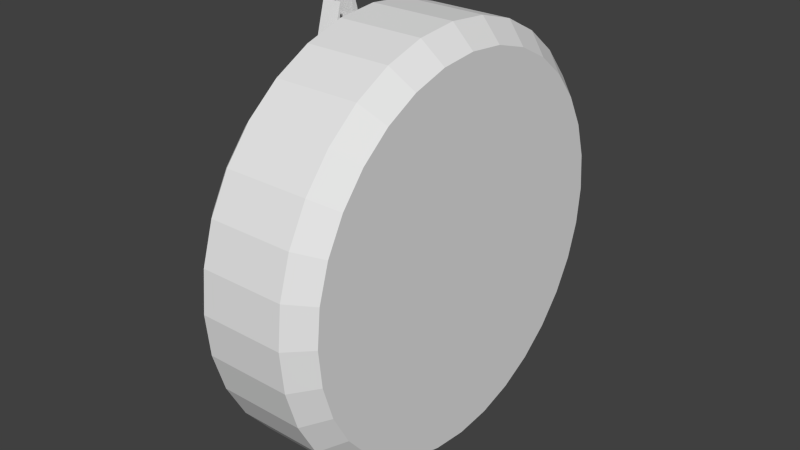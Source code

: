 # Source: pow_badge_flame.blend  (saved by Blender 2.73.0; exported with 4.5.12 LTS)
import bpy
from mathutils import Matrix  # noqa: F401  (used for matrix-valued properties, if any)

bpy.ops.wm.read_factory_settings(use_empty=True)
scene = bpy.context.scene
scene.name = 'Scene'

# ---- collections
col_collection_1 = bpy.data.collections.new('Collection 1'); scene.collection.children.link(col_collection_1)

# ---- world
world_world = bpy.data.worlds.new('World'); scene.world = world_world
world_world.color = (0.05088, 0.05088, 0.05088)
world_world.use_sun_shadow = False
world_world.sun_shadow_jitter_overblur = 0.0
world_world.cycles.sampling_method = 'MANUAL'
world_world.cycles.sample_map_resolution = 256

# ---- meshes
me_cylinder = bpy.data.meshes.new('Cylinder')
me_cylinder.from_pydata([(0.0, 1.0, -1.0), (0.0, 1.0, 1.0), (0.1951, 0.9808, -1.0), (0.1951, 0.9808, 1.0), (0.3827, 0.9239, -1.0), (0.3827, 0.9239, 1.0), (0.5556, 0.8315, -1.0), (0.5556, 0.8315, 1.0), (0.7071, 0.7071, -1.0), (0.7071, 0.7071, 1.0), (0.8315, 0.5556, -1.0), (0.8315, 0.5556, 1.0), (0.9239, 0.3827, -1.0), (0.9239, 0.3827, 1.0), (0.9808, 0.1951, -1.0), (0.9808, 0.1951, 1.0), (1.0, 0.0, -1.0), (1.0, 0.0, 1.0), (0.9808, -0.1951, -1.0), (0.9808, -0.1951, 1.0), (0.9239, -0.3827, -1.0), (0.9239, -0.3827, 1.0), (0.8315, -0.5556, -1.0), (0.8315, -0.5556, 1.0), (0.7071, -0.7071, -1.0), (0.7071, -0.7071, 1.0), (0.5556, -0.8315, -1.0), (0.5556, -0.8315, 1.0), (0.3827, -0.9239, -1.0), (0.3827, -0.9239, 1.0), (0.1951, -0.9808, -1.0), (0.1951, -0.9808, 1.0), (-3.258e-07, -1.0, -1.0), (-3.258e-07, -1.0, 1.0), (-0.1951, -0.9808, -1.0), (-0.1951, -0.9808, 1.0), (-0.3827, -0.9239, -1.0), (-0.3827, -0.9239, 1.0), (-0.5556, -0.8315, -1.0), (-0.5556, -0.8315, 1.0), (-0.7071, -0.7071, -1.0), (-0.7071, -0.7071, 1.0), (-0.8315, -0.5556, -1.0), (-0.8315, -0.5556, 1.0), (-0.9239, -0.3827, -1.0), (-0.9239, -0.3827, 1.0), (-0.9808, -0.1951, -1.0), (-0.9808, -0.1951, 1.0), (-1.0, 9.537e-07, -1.0), (-1.0, 9.537e-07, 1.0), (-0.9808, 0.1951, -1.0), (-0.9808, 0.1951, 1.0), (-0.9239, 0.3827, -1.0), (-0.9239, 0.3827, 1.0), (-0.8315, 0.5556, -1.0), (-0.8315, 0.5556, 1.0), (-0.7071, 0.7071, -1.0), (-0.7071, 0.7071, 1.0), (-0.5556, 0.8315, -1.0), (-0.5556, 0.8315, 1.0), (-0.3827, 0.9239, -1.0), (-0.3827, 0.9239, 1.0), (-0.1951, 0.9808, -1.0), (-0.1951, 0.9808, 1.0), (5.033e-09, 0.9, -1.496), (0.1756, 0.8827, -1.496), (0.3444, 0.8315, -1.496), (0.5, 0.7483, -1.496), (0.6364, 0.6364, -1.496), (0.7483, 0.5, -1.496), (0.8315, 0.3444, -1.496), (0.8827, 0.1756, -1.496), (0.9, 0.0, -1.496), (0.8827, -0.1756, -1.496), (0.8315, -0.3444, -1.496), (0.7483, -0.5, -1.496), (0.6364, -0.6364, -1.496), (0.5, -0.7483, -1.496), (0.3444, -0.8315, -1.496), (0.1756, -0.8827, -1.496), (-2.882e-07, -0.9, -1.496), (-0.1756, -0.8827, -1.496), (-0.3444, -0.8315, -1.496), (-0.5, -0.7483, -1.496), (-0.6364, -0.6364, -1.496), (-0.7483, -0.5, -1.496), (-0.8315, -0.3444, -1.496), (-0.8827, -0.1756, -1.496), (-0.9, 9.537e-07, -1.496), (-0.8827, 0.1756, -1.496), (-0.8315, 0.3444, -1.496), (-0.7483, 0.5, -1.496), (-0.6364, 0.6364, -1.496), (-0.5, 0.7483, -1.496), (-0.3444, 0.8315, -1.496), (-0.1756, 0.8827, -1.496), (1.872e-08, 0.9, 1.496), (0.1756, 0.8827, 1.496), (0.3444, 0.8315, 1.496), (0.5, 0.7483, 1.496), (0.6364, 0.6364, 1.496), (0.7483, 0.5, 1.496), (0.8315, 0.3444, 1.496), (0.8827, 0.1756, 1.496), (0.9, 0.0, 1.496), (0.8827, -0.1756, 1.496), (0.8315, -0.3444, 1.496), (0.7483, -0.5, 1.496), (0.6364, -0.6364, 1.496), (0.5, -0.7483, 1.496), (0.3444, -0.8315, 1.496), (0.1756, -0.8827, 1.496), (-2.745e-07, -0.9, 1.496), (-0.1756, -0.8827, 1.496), (-0.3444, -0.8315, 1.496), (-0.5, -0.7483, 1.496), (-0.6364, -0.6364, 1.496), (-0.7483, -0.5, 1.496), (-0.8315, -0.3444, 1.496), (-0.8827, -0.1756, 1.496), (-0.9, 9.537e-07, 1.496), (-0.8827, 0.1756, 1.496), (-0.8315, 0.3444, 1.496), (-0.7483, 0.5, 1.496), (-0.6364, 0.6364, 1.496), (-0.5, 0.7483, 1.496), (-0.3444, 0.8315, 1.496), (-0.1756, 0.8827, 1.496), (1.258e-08, 0.9, -1.0), (0.1756, 0.8827, -1.0), (0.3444, 0.8315, -1.0), (0.5, 0.7483, -1.0), (0.6364, 0.6364, -1.0), (0.7483, 0.5, -1.0), (0.8315, 0.3444, -1.0), (0.8827, 0.1756, -1.0), (0.9, 0.0, -1.0), (0.8827, -0.1756, -1.0), (0.8315, -0.3444, -1.0), (0.7483, -0.5, -1.0), (0.6364, -0.6364, -1.0), (0.5, -0.7483, -1.0), (0.3444, -0.8315, -1.0), (0.1756, -0.8827, -1.0), (-2.807e-07, -0.9, -1.0), (-0.1756, -0.8827, -1.0), (-0.3444, -0.8315, -1.0), (-0.5, -0.7483, -1.0), (-0.6364, -0.6364, -1.0), (-0.7483, -0.5, -1.0), (-0.8315, -0.3444, -1.0), (-0.8827, -0.1756, -1.0), (-0.9, 9.537e-07, -1.0), (-0.8827, 0.1756, -1.0), (-0.8315, 0.3444, -1.0), (-0.7483, 0.5, -1.0), (-0.6364, 0.6364, -1.0), (-0.5, 0.7483, -1.0), (-0.3444, 0.8315, -1.0), (-0.1756, 0.8827, -1.0), (0.05149, 0.3712, -2.014), (0.08236, -0.3625, -2.015), (-1.078, -0.0132, -2.012), (0.9795, 6.158e-08, -2.02), (0.8624, -0.3607, -2.046), (0.8624, 0.3607, -2.046), (0.9327, -0.1814, -2.037), (0.9327, 0.1814, -2.037), (0.7645, -0.5367, -2.037), (0.7645, 0.5367, -2.037), (0.964, -0.09085, -2.027), (0.964, 0.09085, -2.027), (0.8243, -0.4492, -2.043), (0.8243, 0.4492, -2.043), (0.8984, -0.2714, -2.043), (0.8984, 0.2714, -2.043), (0.6109, -0.6232, -2.026), (0.6109, 0.5984, -2.026), (0.9752, -0.04545, -2.022), (0.9752, 0.04545, -2.022), (0.8438, -0.4051, -2.045), (0.8438, 0.4051, -2.045), (0.9158, -0.2265, -2.041), (0.9158, 0.2265, -2.041), (0.701, -0.5801, -2.032), (0.701, 0.5801, -2.032), (0.949, -0.1362, -2.032), (0.949, 0.1362, -2.032), (0.8009, -0.4931, -2.041), (0.8009, 0.4931, -2.041), (0.8806, -0.3161, -2.045), (0.8806, 0.3161, -2.045), (0.4839, -0.619, -2.02), (0.4982, 0.5892, -2.102), (-0.4942, -0.1816, -2.013), (-0.8444, -0.1165, -2.012), (-0.9989, -0.07392, -2.012), (-0.6625, -0.1597, -2.013), (-0.4168, -0.08627, -2.012), (-0.1159, -0.01042, -2.012), (-0.6438, -0.09939, -2.012), (-0.4404, -0.4236, -2.014), (-0.1799, -0.4007, -2.014), (-0.3764, -0.1826, -2.013), (-0.2944, -0.1775, -2.013), (-0.4135, -0.3934, -2.014), (-0.3328, -0.3686, -2.014), (-0.3732, -0.3742, -2.014), (0.2323, -0.599, -2.017), (0.1323, -0.6744, -2.017), (0.387, -0.5697, -2.022), (-0.3101, -0.4027, -2.014), (-0.3753, -0.4061, -2.014), (-0.2058, -0.3503, -2.014), (-0.1475, -0.3196, -2.014), (-0.04958, -0.4041, -2.014), (-0.1147, -0.41, -2.014), (0.01555, -0.3867, -2.014), (-0.1222, -0.2898, -2.014), (-0.1042, -0.2495, -2.014), (-0.249, -0.3594, -2.014), (0.3831, -0.6929, -2.018), (0.2089, -0.5515, -2.017), (0.2131, -0.401, -2.016), (0.2511, -0.4542, -2.017), (0.1525, -0.3688, -2.015), (-0.1693, -0.1999, -2.013), (-0.1246, -0.2148, -2.014), (-0.2139, -0.1849, -2.013), (-0.1063, -0.2256, -2.014), (-0.1916, -0.1924, -2.013), (-0.1469, -0.2074, -2.013), (-0.2422, -0.1787, -2.013), (0.4335, -0.6437, -2.019), (0.4027, -0.639, -2.018), (0.4469, -0.5926, -2.018), (0.4469, -0.5633, -2.018), (-0.3791, 0.2386, -2.013), (-0.1758, 0.3025, -2.014), (-0.7371, 0.152, -2.013), (-0.9134, 0.09183, -2.013), (-0.9549, 0.02804, -2.013), (-0.8176, 0.04445, -2.013), (-1.049, -0.003036, -2.013), (-0.7547, 0.09485, -2.012), (-1.011, 0.01074, -2.013), (-0.8859, 0.03987, -2.013), (-1.071, -0.0107, -2.013), (-0.7295, 0.08179, -2.013), (-0.765, 0.05165, -2.013), (-0.8094, 0.1331, -2.013), (0.2823, -0.5874, -2.017), (0.1623, -0.6367, -2.017), (0.1623, -0.5931, -2.017), (0.2539, -0.5104, -2.017), (-0.8184, 0.09847, -2.012), (-0.7349, 0.06559, -2.013), (-0.5169, 0.2008, -2.013), (-0.5716, 0.2051, -2.013), (-0.6416, 0.2428, -2.013), (-0.6716, 0.2805, -2.013), (-0.6374, 0.2091, -2.013), (-0.5741, 0.1343, -2.013), (-0.5994, 0.1607, -2.013), (-0.6277, 0.1418, -2.013), (-0.5888, 0.1292, -2.013), (-0.6665, 0.1544, -2.013), (-0.557, 0.1076, -2.013), (-0.6471, 0.1481, -2.013), (-0.6082, 0.1355, -2.013), (-0.6913, 0.1582, -2.013), (0.191, 0.4672, -2.014), (-0.1445, 0.5234, -2.014), (0.06072, 0.48, -2.014), (-0.1737, 0.4785, -2.014), (0.003417, 0.4218, -2.014), (0.3385, 0.513, -2.014), (0.2765, 0.4702, -2.014), (-0.07495, 0.5127, -2.014), (-0.3409, 0.5077, -2.014), (-0.05709, 0.4384, -2.014), (-0.453, 0.2111, -2.013), (-0.2947, 0.2566, -2.013), (-0.9317, 0.003883, -2.012), (-0.8488, 0.008763, -2.012), (-0.7658, 0.008763, -2.012), (-0.5657, 0.02096, -2.012), (-0.03763, 0.341, -2.014), (0.02153, 0.3549, -2.014), (-0.09678, 0.3271, -2.014), (0.1151, 0.7199, -2.019), (0.3213, 0.65, -2.018), (0.1304, 0.6915, -2.019), (0.1904, 0.6565, -2.019), (0.1589, 0.6689, -2.019), (0.2161, 0.6778, -2.018), (0.1641, 0.6935, -2.018), (0.2894, 0.617, -2.019), (0.3301, 0.582, -2.019), (0.4276, 0.6264, -2.018), (0.3761, 0.644, -2.018), (0.4767, 0.6, -2.018), (0.3442, 0.5542, -2.019), (0.2563, 0.6327, -2.019), (0.05149, 0.3712, -1.557), (0.08236, -0.3625, -1.558), (-1.078, -0.0132, -1.555), (0.9795, 6.158e-08, -1.563), (0.8624, -0.3607, -1.588), (0.8624, 0.3607, -1.588), (0.9327, -0.1814, -1.58), (0.9327, 0.1814, -1.58), (0.7645, -0.5367, -1.58), (0.7645, 0.5367, -1.58), (0.964, -0.09085, -1.569), (0.964, 0.09085, -1.569), (0.8243, -0.4492, -1.586), (0.8243, 0.4492, -1.586), (0.8984, -0.2714, -1.586), (0.8984, 0.2714, -1.586), (0.6109, -0.6232, -1.569), (0.6109, 0.5984, -1.569), (0.9752, -0.04545, -1.565), (0.9752, 0.04545, -1.565), (0.8438, -0.4051, -1.588), (0.8438, 0.4051, -1.588), (0.9158, -0.2265, -1.584), (0.9158, 0.2265, -1.584), (0.701, -0.5801, -1.575), (0.701, 0.5801, -1.575), (0.949, -0.1362, -1.575), (0.949, 0.1362, -1.575), (0.8009, -0.4931, -1.583), (0.8009, 0.4931, -1.583), (0.8806, -0.3161, -1.588), (0.8806, 0.3161, -1.588), (0.4839, -0.619, -1.563), (0.4982, 0.5892, -1.645), (-0.4942, -0.1816, -1.556), (-0.8444, -0.1165, -1.555), (-0.9989, -0.07392, -1.555), (-0.6625, -0.1597, -1.555), (-0.4168, -0.08627, -1.555), (-0.1159, -0.01042, -1.555), (-0.6438, -0.09939, -1.555), (-0.4404, -0.4236, -1.557), (-0.1799, -0.4007, -1.557), (-0.3764, -0.1826, -1.556), (-0.2944, -0.1775, -1.556), (-0.4135, -0.3934, -1.557), (-0.3328, -0.3686, -1.557), (-0.3732, -0.3742, -1.557), (0.2323, -0.599, -1.56), (0.1323, -0.6744, -1.56), (0.387, -0.5697, -1.565), (-0.3101, -0.4027, -1.557), (-0.3753, -0.4061, -1.557), (-0.2058, -0.3503, -1.557), (-0.1475, -0.3196, -1.557), (-0.04958, -0.4041, -1.557), (-0.1147, -0.41, -1.557), (0.01555, -0.3867, -1.557), (-0.1222, -0.2898, -1.557), (-0.1042, -0.2495, -1.556), (-0.249, -0.3594, -1.557), (0.3831, -0.6929, -1.561), (0.2089, -0.5515, -1.56), (0.2131, -0.401, -1.559), (0.2511, -0.4542, -1.559), (0.1525, -0.3688, -1.558), (-0.1693, -0.1999, -1.556), (-0.1246, -0.2148, -1.556), (-0.2139, -0.1849, -1.556), (-0.1063, -0.2256, -1.556), (-0.1916, -0.1924, -1.556), (-0.1469, -0.2074, -1.556), (-0.2422, -0.1787, -1.556), (0.4335, -0.6437, -1.562), (0.4027, -0.639, -1.561), (0.4469, -0.5926, -1.561), (0.4469, -0.5633, -1.561), (-0.3791, 0.2386, -1.556), (-0.1758, 0.3025, -1.557), (-0.7371, 0.152, -1.556), (-0.9134, 0.09183, -1.556), (-0.9549, 0.02804, -1.556), (-0.8176, 0.04445, -1.556), (-1.049, -0.003036, -1.556), (-0.7547, 0.09485, -1.555), (-1.011, 0.01074, -1.556), (-0.8859, 0.03987, -1.556), (-1.071, -0.0107, -1.555), (-0.7295, 0.08179, -1.555), (-0.765, 0.05165, -1.556), (-0.8094, 0.1331, -1.556), (0.2823, -0.5874, -1.56), (0.1623, -0.6367, -1.56), (0.1623, -0.5931, -1.56), (0.2539, -0.5104, -1.56), (-0.8184, 0.09847, -1.555), (-0.7349, 0.06559, -1.556), (-0.5169, 0.2008, -1.556), (-0.5716, 0.2051, -1.556), (-0.6416, 0.2428, -1.556), (-0.6716, 0.2805, -1.556), (-0.6374, 0.2091, -1.556), (-0.5741, 0.1343, -1.556), (-0.5994, 0.1607, -1.556), (-0.6277, 0.1418, -1.556), (-0.5888, 0.1292, -1.556), (-0.6665, 0.1544, -1.556), (-0.557, 0.1076, -1.556), (-0.6471, 0.1481, -1.556), (-0.6082, 0.1355, -1.556), (-0.6913, 0.1582, -1.556), (0.191, 0.4672, -1.557), (-0.1445, 0.5234, -1.557), (0.06072, 0.48, -1.557), (-0.1737, 0.4785, -1.557), (0.003417, 0.4218, -1.557), (0.3385, 0.513, -1.557), (0.2765, 0.4702, -1.557), (-0.07495, 0.5127, -1.557), (-0.3409, 0.5077, -1.557), (-0.05709, 0.4384, -1.557), (-0.453, 0.2111, -1.556), (-0.2947, 0.2566, -1.556), (-0.9317, 0.003883, -1.555), (-0.8488, 0.008763, -1.555), (-0.7658, 0.008763, -1.555), (-0.5657, 0.02096, -1.555), (-0.03763, 0.341, -1.557), (0.02153, 0.3549, -1.557), (-0.09678, 0.3271, -1.557), (0.1151, 0.7199, -1.561), (0.3213, 0.65, -1.561), (0.1304, 0.6915, -1.561), (0.1904, 0.6565, -1.561), (0.1589, 0.6689, -1.561), (0.2161, 0.6778, -1.561), (0.1641, 0.6935, -1.561), (0.2894, 0.617, -1.561), (0.3301, 0.582, -1.561), (0.4276, 0.6264, -1.561), (0.3761, 0.644, -1.561), (0.4767, 0.6, -1.561), (0.3442, 0.5542, -1.561), (0.2563, 0.6327, -1.561)], [], [(0, 1, 3, 2), (2, 3, 5, 4), (4, 5, 7, 6), (6, 7, 9, 8), (8, 9, 11, 10), (10, 11, 13, 12), (12, 13, 15, 14), (14, 15, 17, 16), (16, 17, 19, 18), (18, 19, 21, 20), (20, 21, 23, 22), (22, 23, 25, 24), (24, 25, 27, 26), (26, 27, 29, 28), (28, 29, 31, 30), (30, 31, 33, 32), (32, 33, 35, 34), (34, 35, 37, 36), (36, 37, 39, 38), (38, 39, 41, 40), (40, 41, 43, 42), (42, 43, 45, 44), (44, 45, 47, 46), (46, 47, 49, 48), (48, 49, 51, 50), (50, 51, 53, 52), (52, 53, 55, 54), (54, 55, 57, 56), (56, 57, 59, 58), (58, 59, 61, 60), (62, 63, 1, 0), (60, 61, 63, 62), (48, 50, 89, 88), (4, 6, 67, 66), (26, 28, 78, 77), (54, 56, 92, 91), (32, 34, 81, 80), (10, 12, 70, 69), (60, 62, 95, 94), (38, 40, 84, 83), (16, 18, 73, 72), (44, 46, 87, 86), (22, 24, 76, 75), (50, 52, 90, 89), (6, 8, 68, 67), (28, 30, 79, 78), (56, 58, 93, 92), (34, 36, 82, 81), (12, 14, 71, 70), (62, 0, 64, 95), (40, 42, 85, 84), (18, 20, 74, 73), (46, 48, 88, 87), (2, 4, 66, 65), (24, 26, 77, 76), (52, 54, 91, 90), (8, 10, 69, 68), (30, 32, 80, 79), (58, 60, 94, 93), (36, 38, 83, 82), (0, 2, 65, 64), (14, 16, 72, 71), (42, 44, 86, 85), (20, 22, 75, 74), (1, 63, 127, 96), (43, 41, 116, 117), (21, 19, 105, 106), (49, 47, 119, 120), (5, 3, 97, 98), (27, 25, 108, 109), (55, 53, 122, 123), (11, 9, 100, 101), (33, 31, 111, 112), (61, 59, 125, 126), (39, 37, 114, 115), (3, 1, 96, 97), (17, 15, 103, 104), (45, 43, 117, 118), (23, 21, 106, 107), (51, 49, 120, 121), (7, 5, 98, 99), (29, 27, 109, 110), (57, 55, 123, 124), (35, 33, 112, 113), (13, 11, 101, 102), (63, 61, 126, 127), (41, 39, 115, 116), (19, 17, 104, 105), (47, 45, 118, 119), (25, 23, 107, 108), (53, 51, 121, 122), (9, 7, 99, 100), (31, 29, 110, 111), (59, 57, 124, 125), (37, 35, 113, 114), (15, 13, 102, 103), (97, 96, 127, 126, 125, 124, 123, 122, 121, 120, 119, 118, 117, 116, 115, 114, 113, 112, 111, 110, 109, 108, 107, 106, 105, 104, 103, 102, 101, 100, 99, 98), (88, 89, 153, 152), (66, 67, 131, 130), (77, 78, 142, 141), (86, 87, 151, 150), (64, 65, 129, 128), (75, 76, 140, 139), (95, 64, 128, 159), (84, 85, 149, 148), (73, 74, 138, 137), (93, 94, 158, 157), (82, 83, 147, 146), (71, 72, 136, 135), (91, 92, 156, 155), (80, 81, 145, 144), (69, 70, 134, 133), (89, 90, 154, 153), (67, 68, 132, 131), (78, 79, 143, 142), (87, 88, 152, 151), (65, 66, 130, 129), (76, 77, 141, 140), (85, 86, 150, 149), (74, 75, 139, 138), (94, 95, 159, 158), (83, 84, 148, 147), (72, 73, 137, 136), (92, 93, 157, 156), (81, 82, 146, 145), (70, 71, 135, 134), (90, 91, 155, 154), (68, 69, 133, 132), (79, 80, 144, 143), (128, 129, 130, 131, 132, 133, 134, 135, 136, 137, 138, 139, 140, 141, 142, 143, 144, 145, 146, 147, 148, 149, 150, 151, 152, 153, 154, 155, 156, 157, 158, 159), (288, 160, 275, 280, 274, 279, 272, 278, 273, 271, 277, 276, 302, 298, 297, 303, 293, 294, 292, 290, 296, 295, 291, 300, 299, 301, 193, 177, 185, 169, 189, 173, 181, 165, 191, 175, 183, 167, 187, 171, 179, 163, 178, 170, 186, 166, 182, 174, 190, 164, 180, 172, 188, 168, 184, 176, 192, 233, 221, 234, 235, 236, 210, 251, 208, 252, 209, 253, 222, 254, 224, 223, 225, 161, 217, 215, 216, 202, 211, 212, 201, 205, 207, 206, 220, 213, 214, 218, 219, 229, 227, 231, 226, 230, 228, 232, 204, 203, 194, 197, 195, 196, 200, 198, 199, 286, 285, 284, 283, 162, 247, 243, 245, 241, 246, 242, 249, 256, 248, 244, 255, 240, 250, 239, 270, 266, 268, 264, 269, 265, 267, 262, 263, 261, 260, 259, 258, 257, 281, 237, 282, 238, 289, 287), (432, 431, 433, 382, 426, 381, 425, 401, 402, 403, 404, 405, 407, 406, 411, 409, 413, 408, 412, 410, 414, 383, 394, 384, 399, 388, 392, 400, 393, 386, 390, 385, 389, 387, 391, 306, 427, 428, 429, 430, 343, 342, 344, 340, 339, 341, 338, 347, 348, 376, 372, 374, 370, 375, 371, 373, 363, 362, 358, 357, 364, 350, 351, 349, 345, 356, 355, 346, 360, 359, 361, 305, 369, 367, 368, 398, 366, 397, 353, 396, 352, 395, 354, 380, 379, 378, 365, 377, 336, 320, 328, 312, 332, 316, 324, 308, 334, 318, 326, 310, 330, 314, 322, 307, 323, 315, 331, 311, 327, 319, 335, 309, 325, 317, 333, 313, 329, 321, 337, 445, 443, 444, 435, 439, 440, 434, 436, 438, 437, 447, 441, 442, 446, 420, 421, 415, 417, 422, 416, 423, 418, 424, 419, 304), (298, 442, 441, 297), (223, 367, 369, 225), (240, 384, 394, 250), (176, 320, 336, 192), (285, 429, 428, 284), (201, 345, 349, 205), (222, 366, 398, 254), (179, 323, 307, 163), (235, 379, 380, 236), (239, 383, 414, 270), (190, 334, 308, 164), (299, 443, 445, 301), (224, 368, 367, 223), (258, 402, 401, 257), (193, 337, 321, 177), (286, 430, 429, 285), (207, 351, 350, 206), (254, 398, 368, 224), (236, 380, 354, 210), (164, 308, 324, 180), (272, 416, 422, 278), (165, 309, 335, 191), (300, 444, 443, 299), (225, 369, 305, 161), (178, 322, 314, 170), (259, 403, 402, 258), (289, 433, 431, 287), (205, 349, 351, 207), (255, 399, 384, 240), (257, 401, 425, 281), (181, 325, 309, 165), (273, 417, 415, 271), (233, 377, 365, 221), (302, 446, 442, 298), (219, 363, 373, 229), (260, 404, 403, 259), (171, 315, 323, 179), (287, 431, 432, 288), (202, 346, 355, 211), (244, 388, 399, 255), (282, 426, 382, 238), (166, 310, 326, 182), (274, 418, 423, 279), (271, 415, 421, 277), (303, 447, 437, 293), (226, 370, 374, 230), (261, 405, 404, 260), (180, 324, 316, 172), (238, 382, 433, 289), (211, 355, 356, 212), (249, 393, 400, 256), (250, 394, 383, 239), (183, 327, 311, 167), (275, 419, 424, 280), (216, 360, 346, 202), (276, 420, 446, 302), (227, 371, 375, 231), (263, 407, 405, 261), (173, 317, 325, 181), (291, 435, 444, 300), (220, 364, 357, 213), (256, 400, 392, 248), (245, 389, 385, 241), (168, 312, 328, 184), (277, 421, 420, 276), (197, 341, 339, 195), (301, 445, 337, 193), (228, 372, 376, 232), (262, 406, 407, 263), (182, 326, 318, 174), (290, 434, 440, 296), (213, 357, 358, 214), (283, 427, 306, 162), (246, 390, 386, 242), (185, 329, 313, 169), (278, 422, 417, 273), (195, 339, 340, 196), (199, 343, 430, 286), (229, 373, 371, 227), (267, 411, 406, 262), (175, 319, 327, 183), (292, 436, 434, 290), (217, 361, 359, 215), (247, 391, 387, 243), (170, 314, 330, 186), (279, 423, 416, 272), (194, 338, 341, 197), (251, 395, 352, 208), (230, 374, 372, 228), (268, 412, 408, 264), (184, 328, 320, 176), (293, 437, 438, 294), (215, 359, 360, 216), (248, 392, 388, 244), (187, 331, 315, 171), (280, 424, 418, 274), (198, 342, 343, 199), (208, 352, 396, 252), (231, 375, 370, 226), (269, 413, 409, 265), (177, 321, 329, 185), (294, 438, 436, 292), (161, 305, 361, 217), (243, 387, 389, 245), (172, 316, 332, 188), (160, 304, 419, 275), (196, 340, 344, 200), (252, 396, 353, 209), (232, 376, 348, 204), (270, 414, 410, 266), (186, 330, 310, 166), (295, 439, 435, 291), (214, 358, 362, 218), (241, 385, 390, 246), (189, 333, 317, 173), (212, 356, 345, 201), (281, 425, 381, 237), (210, 354, 395, 251), (192, 336, 377, 233), (288, 432, 304, 160), (265, 409, 411, 267), (167, 311, 331, 187), (296, 440, 439, 295), (218, 362, 363, 219), (162, 306, 391, 247), (174, 318, 334, 190), (237, 381, 426, 282), (203, 347, 338, 194), (209, 353, 397, 253), (221, 365, 378, 234), (200, 344, 342, 198), (266, 410, 412, 268), (188, 332, 312, 168), (297, 441, 447, 303), (206, 350, 364, 220), (242, 386, 393, 249), (191, 335, 319, 175), (284, 428, 427, 283), (204, 348, 347, 203), (253, 397, 366, 222), (234, 378, 379, 235), (163, 307, 322, 178), (264, 408, 413, 269), (169, 313, 333, 189)])
_uv = me_cylinder.uv_layers.new(name='UVMap')
_uv.uv.foreach_set('vector', [0.2173, 0.1212, 0.2173, 0.1212, 0.2154, 0.102, 0.2154, 0.102, 0.2154, 0.102, 0.2154, 0.102, 0.2098, 0.08349, 0.2098, 0.08349, 0.2098, 0.08349, 0.2098, 0.08349, 0.2007, 0.06646, 0.2007, 0.06646, 0.2007, 0.06646, 0.2007, 0.06646, 0.1885, 0.05153, 0.1885, 0.05153, 0.1885, 0.05153, 0.1885, 0.05153, 0.1736, 0.03928, 0.1736, 0.03928, 0.1736, 0.03928, 0.1736, 0.03928, 0.1565, 0.03018, 0.1565, 0.03018, 0.1565, 0.03018, 0.1565, 0.03018, 0.138, 0.02457, 0.138, 0.02457, 0.138, 0.02457, 0.138, 0.02457, 0.1188, 0.02268, 0.1188, 0.02268, 0.1188, 0.02268, 0.1188, 0.02268, 0.0996, 0.02457, 0.0996, 0.02457, 0.0996, 0.02457, 0.0996, 0.02457, 0.08112, 0.03018, 0.08112, 0.03018, 0.08112, 0.03018, 0.08112, 0.03018, 0.06409, 0.03928, 0.06409, 0.03928, 0.06409, 0.03928, 0.06409, 0.03928, 0.04916, 0.05153, 0.04916, 0.05153, 0.04916, 0.05153, 0.04916, 0.05153, 0.0369, 0.06646, 0.0369, 0.06646, 0.0369, 0.06646, 0.0369, 0.06646, 0.0278, 0.08349, 0.0278, 0.08349, 0.0278, 0.08349, 0.0278, 0.08349, 0.02219, 0.102, 0.02219, 0.102, 0.02219, 0.102, 0.02219, 0.102, 0.0203, 0.1212, 0.0203, 0.1212, 0.0203, 0.1212, 0.0203, 0.1212, 0.02219, 0.1404, 0.02219, 0.1404, 0.02219, 0.1404, 0.02219, 0.1404, 0.0278, 0.1589, 0.0278, 0.1589, 0.0278, 0.1589, 0.0278, 0.1589, 0.0369, 0.1759, 0.0369, 0.1759, 0.0369, 0.1759, 0.0369, 0.1759, 0.04916, 0.1909, 0.04916, 0.1909, 0.04916, 0.1909, 0.04916, 0.1909, 0.06409, 0.2031, 0.06409, 0.2031, 0.06409, 0.2031, 0.06409, 0.2031, 0.08112, 0.2122, 0.08112, 0.2122, 0.08112, 0.2122, 0.08112, 0.2122, 0.0996, 0.2178, 0.0996, 0.2178, 0.0996, 0.2178, 0.0996, 0.2178, 0.1188, 0.2197, 0.1188, 0.2197, 0.1188, 0.2197, 0.1188, 0.2197, 0.138, 0.2178, 0.138, 0.2178, 0.138, 0.2178, 0.138, 0.2178, 0.1565, 0.2122, 0.1565, 0.2122, 0.1565, 0.2122, 0.1565, 0.2122, 0.1736, 0.2031, 0.1736, 0.2031, 0.1736, 0.2031, 0.1736, 0.2031, 0.1885, 0.1909, 0.1885, 0.1909, 0.1885, 0.1909, 0.1885, 0.1909, 0.2007, 0.1759, 0.2007, 0.1759, 0.2007, 0.1759, 0.2007, 0.1759, 0.2098, 0.1589, 0.2098, 0.1589, 0.2154, 0.1404, 0.2154, 0.1404, 0.2173, 0.1212, 0.2173, 0.1212, 0.2098, 0.1589, 0.2098, 0.1589, 0.2154, 0.1404, 0.2154, 0.1404, 0.1188, 0.2197, 0.138, 0.2178, 0.1361, 0.2082, 0.1188, 0.2099, 0.2098, 0.08349, 0.2007, 0.06646, 0.1925, 0.07194, 0.2007, 0.08727, 0.0369, 0.06646, 0.0278, 0.08349, 0.0369, 0.08727, 0.0451, 0.07194, 0.1736, 0.2031, 0.1885, 0.1909, 0.1815, 0.1839, 0.1681, 0.1949, 0.0203, 0.1212, 0.02219, 0.1404, 0.03186, 0.1385, 0.03015, 0.1212, 0.1736, 0.03928, 0.1565, 0.03018, 0.1528, 0.03928, 0.1681, 0.04747, 0.2098, 0.1589, 0.2154, 0.1404, 0.2058, 0.1385, 0.2007, 0.1551, 0.0369, 0.1759, 0.04916, 0.1909, 0.05612, 0.1839, 0.0451, 0.1705, 0.1188, 0.02268, 0.0996, 0.02457, 0.1015, 0.03423, 0.1188, 0.03253, 0.08112, 0.2122, 0.0996, 0.2178, 0.1015, 0.2082, 0.08489, 0.2031, 0.06409, 0.03928, 0.04916, 0.05153, 0.05612, 0.0585, 0.06956, 0.04747, 0.138, 0.2178, 0.1565, 0.2122, 0.1528, 0.2031, 0.1361, 0.2082, 0.2007, 0.06646, 0.1885, 0.05153, 0.1815, 0.0585, 0.1925, 0.07194, 0.0278, 0.08349, 0.02219, 0.102, 0.03186, 0.1039, 0.0369, 0.08727, 0.1885, 0.1909, 0.2007, 0.1759, 0.1925, 0.1705, 0.1815, 0.1839, 0.02219, 0.1404, 0.0278, 0.1589, 0.0369, 0.1551, 0.03186, 0.1385, 0.1565, 0.03018, 0.138, 0.02457, 0.1361, 0.03423, 0.1528, 0.03928, 0.2154, 0.1404, 0.2173, 0.1212, 0.2075, 0.1212, 0.2058, 0.1385, 0.04916, 0.1909, 0.06409, 0.2031, 0.06956, 0.1949, 0.05612, 0.1839, 0.0996, 0.02457, 0.08112, 0.03018, 0.08489, 0.03928, 0.1015, 0.03423, 0.0996, 0.2178, 0.1188, 0.2197, 0.1188, 0.2099, 0.1015, 0.2082, 0.2154, 0.102, 0.2098, 0.08349, 0.2007, 0.08727, 0.2058, 0.1039, 0.04916, 0.05153, 0.0369, 0.06646, 0.0451, 0.07194, 0.05612, 0.0585, 0.1565, 0.2122, 0.1736, 0.2031, 0.1681, 0.1949, 0.1528, 0.2031, 0.1885, 0.05153, 0.1736, 0.03928, 0.1681, 0.04747, 0.1815, 0.0585, 0.02219, 0.102, 0.0203, 0.1212, 0.03015, 0.1212, 0.03186, 0.1039, 0.2007, 0.1759, 0.2098, 0.1589, 0.2007, 0.1551, 0.1925, 0.1705, 0.0278, 0.1589, 0.0369, 0.1759, 0.0451, 0.1705, 0.0369, 0.1551, 0.2173, 0.1212, 0.2154, 0.102, 0.2058, 0.1039, 0.2075, 0.1212, 0.138, 0.02457, 0.1188, 0.02268, 0.1188, 0.03253, 0.1361, 0.03423, 0.06409, 0.2031, 0.08112, 0.2122, 0.08489, 0.2031, 0.06956, 0.1949, 0.08112, 0.03018, 0.06409, 0.03928, 0.06956, 0.04747, 0.08489, 0.03928, 0.2173, 0.1212, 0.2154, 0.1404, 0.2058, 0.1385, 0.2075, 0.1212, 0.06409, 0.2031, 0.04916, 0.1909, 0.05612, 0.1839, 0.06956, 0.1949, 0.08112, 0.03018, 0.0996, 0.02457, 0.1015, 0.03423, 0.08489, 0.03928, 0.1188, 0.2197, 0.0996, 0.2178, 0.1015, 0.2082, 0.1188, 0.2099, 0.2098, 0.08349, 0.2154, 0.102, 0.2058, 0.1039, 0.2007, 0.08727, 0.0369, 0.06646, 0.04916, 0.05153, 0.05612, 0.0585, 0.0451, 0.07194, 0.1736, 0.2031, 0.1565, 0.2122, 0.1528, 0.2031, 0.1681, 0.1949, 0.1736, 0.03928, 0.1885, 0.05153, 0.1815, 0.0585, 0.1681, 0.04747, 0.0203, 0.1212, 0.02219, 0.102, 0.03186, 0.1039, 0.03015, 0.1212, 0.2098, 0.1589, 0.2007, 0.1759, 0.1925, 0.1705, 0.2007, 0.1551, 0.0369, 0.1759, 0.0278, 0.1589, 0.0369, 0.1551, 0.0451, 0.1705, 0.2154, 0.102, 0.2173, 0.1212, 0.2075, 0.1212, 0.2058, 0.1039, 0.1188, 0.02268, 0.138, 0.02457, 0.1361, 0.03423, 0.1188, 0.03253, 0.08112, 0.2122, 0.06409, 0.2031, 0.06956, 0.1949, 0.08489, 0.2031, 0.06409, 0.03928, 0.08112, 0.03018, 0.08489, 0.03928, 0.06956, 0.04747, 0.138, 0.2178, 0.1188, 0.2197, 0.1188, 0.2099, 0.1361, 0.2082, 0.2007, 0.06646, 0.2098, 0.08349, 0.2007, 0.08727, 0.1925, 0.07194, 0.0278, 0.08349, 0.0369, 0.06646, 0.0451, 0.07194, 0.0369, 0.08727, 0.1885, 0.1909, 0.1736, 0.2031, 0.1681, 0.1949, 0.1815, 0.1839, 0.02219, 0.1404, 0.0203, 0.1212, 0.03015, 0.1212, 0.03186, 0.1385, 0.1565, 0.03018, 0.1736, 0.03928, 0.1681, 0.04747, 0.1528, 0.03928, 0.2154, 0.1404, 0.2098, 0.1589, 0.2007, 0.1551, 0.2058, 0.1385, 0.04916, 0.1909, 0.0369, 0.1759, 0.0451, 0.1705, 0.05612, 0.1839, 0.0996, 0.02457, 0.1188, 0.02268, 0.1188, 0.03253, 0.1015, 0.03423, 0.0996, 0.2178, 0.08112, 0.2122, 0.08489, 0.2031, 0.1015, 0.2082, 0.04916, 0.05153, 0.06409, 0.03928, 0.06956, 0.04747, 0.05612, 0.0585, 0.1565, 0.2122, 0.138, 0.2178, 0.1361, 0.2082, 0.1528, 0.2031, 0.1885, 0.05153, 0.2007, 0.06646, 0.1925, 0.07194, 0.1815, 0.0585, 0.02219, 0.102, 0.0278, 0.08349, 0.0369, 0.08727, 0.03186, 0.1039, 0.2007, 0.1759, 0.1885, 0.1909, 0.1815, 0.1839, 0.1925, 0.1705, 0.0278, 0.1589, 0.02219, 0.1404, 0.03186, 0.1385, 0.0369, 0.1551, 0.138, 0.02457, 0.1565, 0.03018, 0.1528, 0.03928, 0.1361, 0.03423, 0.2295, 0.09883, 0.2316, 0.1206, 0.2295, 0.1423, 0.2231, 0.1632, 0.2128, 0.1825, 0.199, 0.1993, 0.1821, 0.2132, 0.1628, 0.2235, 0.1419, 0.2298, 0.1202, 0.232, 0.09845, 0.2298, 0.07755, 0.2235, 0.05829, 0.2132, 0.04141, 0.1993, 0.02755, 0.1825, 0.01725, 0.1632, 0.01091, 0.1423, 0.008774, 0.1206, 0.01091, 0.09883, 0.01725, 0.07793, 0.02755, 0.05867, 0.04141, 0.04179, 0.05829, 0.02793, 0.07755, 0.01763, 0.09845, 0.01129, 0.1202, 0.009153, 0.1419, 0.01129, 0.1628, 0.01763, 0.1821, 0.02793, 0.199, 0.04179, 0.2128, 0.05867, 0.2231, 0.07793, 0.1188, 0.2099, 0.1361, 0.2082, 0.1361, 0.2082, 0.1188, 0.2099, 0.2007, 0.08727, 0.1925, 0.07194, 0.1925, 0.07194, 0.2007, 0.08727, 0.0451, 0.07194, 0.0369, 0.08727, 0.0369, 0.08727, 0.0451, 0.07194, 0.08489, 0.2031, 0.1015, 0.2082, 0.1015, 0.2082, 0.08489, 0.2031, 0.2075, 0.1212, 0.2058, 0.1039, 0.2058, 0.1039, 0.2075, 0.1212, 0.06956, 0.04747, 0.05612, 0.0585, 0.05612, 0.0585, 0.06956, 0.04747, 0.2058, 0.1385, 0.2075, 0.1212, 0.2075, 0.1212, 0.2058, 0.1385, 0.05612, 0.1839, 0.06956, 0.1949, 0.06956, 0.1949, 0.05612, 0.1839, 0.1015, 0.03423, 0.08489, 0.03928, 0.08489, 0.03928, 0.1015, 0.03423, 0.1925, 0.1705, 0.2007, 0.1551, 0.2007, 0.1551, 0.1925, 0.1705, 0.0369, 0.1551, 0.0451, 0.1705, 0.0451, 0.1705, 0.0369, 0.1551, 0.1361, 0.03423, 0.1188, 0.03253, 0.1188, 0.03253, 0.1361, 0.03423, 0.1681, 0.1949, 0.1815, 0.1839, 0.1815, 0.1839, 0.1681, 0.1949, 0.03015, 0.1212, 0.03186, 0.1385, 0.03186, 0.1385, 0.03015, 0.1212, 0.1681, 0.04747, 0.1528, 0.03928, 0.1528, 0.03928, 0.1681, 0.04747, 0.1361, 0.2082, 0.1528, 0.2031, 0.1528, 0.2031, 0.1361, 0.2082, 0.1925, 0.07194, 0.1815, 0.0585, 0.1815, 0.0585, 0.1925, 0.07194, 0.0369, 0.08727, 0.03186, 0.1039, 0.03186, 0.1039, 0.0369, 0.08727, 0.1015, 0.2082, 0.1188, 0.2099, 0.1188, 0.2099, 0.1015, 0.2082, 0.2058, 0.1039, 0.2007, 0.08727, 0.2007, 0.08727, 0.2058, 0.1039, 0.05612, 0.0585, 0.0451, 0.07194, 0.0451, 0.07194, 0.05612, 0.0585, 0.06956, 0.1949, 0.08489, 0.2031, 0.08489, 0.2031, 0.06956, 0.1949, 0.08489, 0.03928, 0.06956, 0.04747, 0.06956, 0.04747, 0.08489, 0.03928, 0.2007, 0.1551, 0.2058, 0.1385, 0.2058, 0.1385, 0.2007, 0.1551, 0.0451, 0.1705, 0.05612, 0.1839, 0.05612, 0.1839, 0.0451, 0.1705, 0.1188, 0.03253, 0.1015, 0.03423, 0.1015, 0.03423, 0.1188, 0.03253, 0.1815, 0.1839, 0.1925, 0.1705, 0.1925, 0.1705, 0.1815, 0.1839, 0.03186, 0.1385, 0.0369, 0.1551, 0.0369, 0.1551, 0.03186, 0.1385, 0.1528, 0.03928, 0.1361, 0.03423, 0.1361, 0.03423, 0.1528, 0.03928, 0.1528, 0.2031, 0.1681, 0.1949, 0.1681, 0.1949, 0.1528, 0.2031, 0.1815, 0.0585, 0.1681, 0.04747, 0.1681, 0.04747, 0.1815, 0.0585, 0.03186, 0.1039, 0.03015, 0.1212, 0.03015, 0.1212, 0.03186, 0.1039, 0.1988, 0.382, 0.1972, 0.3658, 0.1924, 0.3502, 0.1848, 0.3358, 0.1744, 0.3232, 0.1618, 0.3129, 0.1474, 0.3052, 0.1318, 0.3005, 0.1156, 0.2989, 0.0994, 0.3005, 0.0838, 0.3052, 0.06943, 0.3129, 0.05683, 0.3232, 0.04649, 0.3358, 0.03881, 0.3502, 0.03408, 0.3658, 0.03248, 0.382, 0.03408, 0.3982, 0.03881, 0.4138, 0.04649, 0.4282, 0.05683, 0.4408, 0.06943, 0.4511, 0.0838, 0.4588, 0.0994, 0.4635, 0.1156, 0.4651, 0.1318, 0.4635, 0.1474, 0.4588, 0.1618, 0.4511, 0.1744, 0.4408, 0.1848, 0.4282, 0.1924, 0.4138, 0.1972, 0.3982, 0.2282, 0.6527, 0.2217, 0.6556, 0.2193, 0.6414, 0.2241, 0.6293, 0.2319, 0.605, 0.2477, 0.5737, 0.2208, 0.6043, 0.214, 0.6171, 0.2026, 0.6437, 0.1885, 0.6669, 0.1775, 0.6806, 0.1627, 0.6856, 0.1551, 0.6814, 0.1523, 0.6757, 0.1515, 0.6646, 0.153, 0.6572, 0.1573, 0.6433, 0.1591, 0.6365, 0.1589, 0.629, 0.1561, 0.623, 0.1544, 0.6343, 0.1505, 0.6449, 0.1421, 0.6658, 0.1363, 0.6756, 0.1328, 0.6863, 0.1311, 0.6977, 0.1303, 0.7026, 0.1148, 0.7202, 0.1067, 0.7374, 0.106, 0.7532, 0.1087, 0.7647, 0.113, 0.774, 0.1179, 0.7827, 0.123, 0.7913, 0.1281, 0.7998, 0.1333, 0.8083, 0.1386, 0.8168, 0.144, 0.8252, 0.1495, 0.8335, 0.1551, 0.8416, 0.1613, 0.849, 0.1683, 0.8554, 0.1763, 0.8603, 0.1852, 0.8641, 0.1946, 0.8672, 0.2041, 0.8701, 0.2137, 0.8729, 0.2233, 0.8756, 0.2329, 0.8782, 0.2425, 0.8807, 0.2522, 0.8831, 0.2619, 0.8853, 0.2721, 0.8869, 0.2838, 0.8863, 0.2989, 0.8811, 0.3172, 0.8715, 0.3322, 0.85, 0.3426, 0.8447, 0.357, 0.8424, 0.3456, 0.839, 0.3324, 0.8406, 0.3276, 0.8369, 0.3361, 0.8278, 0.352, 0.8127, 0.3601, 0.8058, 0.375, 0.7989, 0.385, 0.7986, 0.3678, 0.7935, 0.3551, 0.796, 0.3427, 0.7984, 0.3338, 0.791, 0.3297, 0.7781, 0.3318, 0.7641, 0.3395, 0.7517, 0.3518, 0.7436, 0.3627, 0.735, 0.3718, 0.7249, 0.3783, 0.7129, 0.3948, 0.6916, 0.4034, 0.6812, 0.4144, 0.6726, 0.406, 0.6733, 0.3979, 0.6776, 0.3919, 0.6836, 0.38, 0.6964, 0.3732, 0.7024, 0.3609, 0.7083, 0.3528, 0.7088, 0.3439, 0.7067, 0.3402, 0.7034, 0.3407, 0.6991, 0.3422, 0.6944, 0.3437, 0.6898, 0.3453, 0.6852, 0.3468, 0.6806, 0.3493, 0.6751, 0.3555, 0.6663, 0.3665, 0.6534, 0.381, 0.6337, 0.3982, 0.6031, 0.4136, 0.5676, 0.4257, 0.5367, 0.3859, 0.5987, 0.3556, 0.6347, 0.3057, 0.6752, 0.3563, 0.5968, 0.3831, 0.5651, 0.3934, 0.5514, 0.4044, 0.5382, 0.4254, 0.5161, 0.4241, 0.517, 0.4201, 0.5197, 0.4131, 0.5243, 0.4033, 0.5314, 0.3928, 0.5414, 0.3836, 0.5521, 0.3759, 0.5599, 0.3698, 0.5632, 0.3665, 0.5621, 0.3674, 0.5563, 0.3747, 0.5453, 0.3876, 0.5304, 0.3679, 0.5425, 0.3558, 0.5521, 0.3491, 0.5589, 0.3466, 0.5635, 0.3453, 0.5675, 0.3439, 0.5715, 0.3425, 0.5755, 0.3412, 0.5795, 0.3408, 0.5875, 0.3385, 0.5813, 0.3373, 0.5739, 0.334, 0.5616, 0.3264, 0.5471, 0.3289, 0.5567, 0.3265, 0.573, 0.3204, 0.5826, 0.3108, 0.5919, 0.2971, 0.6007, 0.2836, 0.6125, 0.2613, 0.6265, 0.2474, 0.6365, 0.2378, 0.6446, 0.7693, 0.8468, 0.7641, 0.8371, 0.7588, 0.8273, 0.7527, 0.8135, 0.7447, 0.7917, 0.737, 0.778, 0.7318, 0.7646, 0.7255, 0.7546, 0.7184, 0.7477, 0.7048, 0.7426, 0.696, 0.7431, 0.7099, 0.7391, 0.7211, 0.7385, 0.7278, 0.7388, 0.7335, 0.7379, 0.7267, 0.7362, 0.7235, 0.7343, 0.7203, 0.7324, 0.7171, 0.7305, 0.7139, 0.7286, 0.7104, 0.7257, 0.7057, 0.7186, 0.6996, 0.7065, 0.6927, 0.6873, 0.7032, 0.7011, 0.7114, 0.7093, 0.7162, 0.7112, 0.7178, 0.7085, 0.7161, 0.7027, 0.7107, 0.6947, 0.7031, 0.6848, 0.6965, 0.6739, 0.6921, 0.6642, 0.6894, 0.6573, 0.6878, 0.6534, 0.687, 0.6514, 0.7026, 0.6742, 0.7119, 0.6861, 0.7219, 0.6975, 0.7443, 0.7263, 0.8027, 0.7841, 0.7769, 0.7338, 0.7513, 0.7011, 0.7051, 0.6556, 0.7295, 0.6716, 0.7574, 0.6913, 0.7806, 0.7117, 0.7949, 0.7277, 0.8041, 0.7395, 0.8105, 0.7465, 0.8148, 0.7496, 0.8185, 0.7518, 0.8222, 0.7539, 0.8259, 0.7561, 0.8296, 0.7583, 0.8333, 0.7595, 0.8368, 0.7569, 0.8402, 0.7496, 0.8412, 0.7425, 0.8384, 0.7308, 0.8344, 0.7238, 0.8256, 0.7113, 0.8215, 0.7051, 0.8193, 0.6973, 0.8202, 0.6899, 0.8256, 0.7009, 0.833, 0.7103, 0.8484, 0.7283, 0.8575, 0.7361, 0.8645, 0.7457, 0.87, 0.7567, 0.8747, 0.7688, 0.884, 0.7776, 0.8957, 0.782, 0.9076, 0.7808, 0.9156, 0.7744, 0.9157, 0.7633, 0.9158, 0.7519, 0.9232, 0.738, 0.9217, 0.7466, 0.925, 0.7607, 0.9295, 0.7689, 0.9398, 0.7854, 0.9463, 0.7942, 0.9503, 0.7907, 0.9513, 0.779, 0.9563, 0.7699, 0.9557, 0.7827, 0.9584, 0.7925, 0.9743, 0.8094, 0.9793, 0.8269, 0.981, 0.8409, 0.9795, 0.8511, 0.9763, 0.8596, 0.9726, 0.8676, 0.9688, 0.8755, 0.9649, 0.8834, 0.961, 0.8912, 0.9569, 0.899, 0.9528, 0.9068, 0.9485, 0.9145, 0.944, 0.922, 0.9391, 0.929, 0.9334, 0.9351, 0.9267, 0.94, 0.9191, 0.9439, 0.911, 0.9474, 0.9028, 0.9506, 0.8946, 0.9537, 0.8864, 0.9568, 0.8781, 0.9598, 0.8698, 0.9626, 0.8615, 0.9654, 0.8531, 0.9681, 0.8443, 0.9702, 0.8339, 0.9704, 0.8203, 0.9669, 0.8069, 0.9568, 0.785, 0.9452, 0.7711, 0.9373, 0.7662, 0.9284, 0.7629, 0.919, 0.7618, 0.9091, 0.7566, 0.8899, 0.7537, 0.8805, 0.7488, 0.8716, 0.754, 0.8743, 0.7582, 0.8795, 0.7605, 0.8852, 0.7649, 0.8972, 0.7678, 0.9032, 0.7742, 0.9106, 0.7793, 0.9131, 0.7858, 0.9092, 0.7842, 0.8956, 0.7743, 0.8835, 0.7569, 0.8672, 0.7361, 0.8526, 0.7263, 0.8444, 0.7048, 0.8156, 0.7289, 0.835, 0.7484, 0.8461, 0.758, 0.8524, 0.7707, 0.8529, 0.9081, 0.9679, 0.909, 0.9586, 0.9094, 0.9582, 0.9095, 0.9683, 0.8976, 0.8513, 0.8987, 0.8753, 0.8954, 0.8769, 0.8933, 0.8519, 0.8053, 0.9274, 0.8084, 0.9159, 0.8118, 0.9158, 0.8087, 0.9292, 0.9659, 0.8764, 0.9479, 0.8946, 0.9418, 0.8915, 0.9595, 0.871, 0.8069, 0.9058, 0.8117, 0.9124, 0.8091, 0.9132, 0.8051, 0.9065, 0.861, 0.8607, 0.8656, 0.8804, 0.864, 0.8811, 0.8592, 0.8617, 0.9096, 0.851, 0.9065, 0.8746, 0.9043, 0.8736, 0.9056, 0.8508, 0.9816, 0.9327, 0.9629, 0.9245, 0.9644, 0.9232, 0.9827, 0.9292, 0.9445, 0.861, 0.9317, 0.884, 0.9302, 0.884, 0.9421, 0.8599, 0.8113, 0.9306, 0.8143, 0.9153, 0.8159, 0.9144, 0.8133, 0.9318, 0.9835, 0.903, 0.96, 0.9104, 0.9592, 0.9084, 0.9824, 0.8993, 0.9315, 0.9683, 0.9221, 0.9469, 0.9251, 0.9456, 0.9348, 0.9678, 0.9018, 0.8509, 0.9017, 0.8739, 0.8987, 0.8753, 0.8976, 0.8513, 0.8452, 0.9435, 0.8535, 0.9112, 0.8589, 0.9125, 0.849, 0.9444, 0.9384, 0.972, 0.9282, 0.9497, 0.9326, 0.9441, 0.943, 0.9661, 0.8103, 0.9042, 0.8155, 0.9092, 0.8117, 0.9124, 0.8069, 0.9058, 0.8574, 0.8628, 0.8623, 0.8815, 0.8609, 0.8815, 0.8558, 0.8638, 0.9056, 0.8508, 0.9043, 0.8736, 0.9017, 0.8739, 0.9018, 0.8509, 0.9421, 0.8599, 0.9302, 0.884, 0.9272, 0.8827, 0.9382, 0.8579, 0.9824, 0.8993, 0.9592, 0.9084, 0.9583, 0.9065, 0.9809, 0.8958, 0.897, 0.9612, 0.9029, 0.9531, 0.9043, 0.9542, 0.8982, 0.962, 0.9667, 0.9545, 0.9499, 0.9356, 0.9519, 0.9341, 0.9696, 0.952, 0.9285, 0.9685, 0.9191, 0.9479, 0.9221, 0.9469, 0.9315, 0.9683, 0.8933, 0.8519, 0.8954, 0.8769, 0.8916, 0.8778, 0.8891, 0.8526, 0.9836, 0.9256, 0.964, 0.9217, 0.9635, 0.92, 0.9844, 0.9219, 0.8397, 0.9422, 0.8471, 0.9108, 0.8535, 0.9112, 0.8452, 0.9435, 0.8761, 0.9528, 0.8892, 0.9301, 0.8933, 0.9328, 0.8794, 0.9534, 0.8592, 0.8617, 0.864, 0.8811, 0.8623, 0.8815, 0.8574, 0.8628, 0.8028, 0.9256, 0.8069, 0.9162, 0.8084, 0.9159, 0.8053, 0.9274, 0.849, 0.9444, 0.8589, 0.9125, 0.8643, 0.915, 0.8533, 0.9455, 0.9637, 0.9568, 0.9479, 0.9372, 0.9499, 0.9356, 0.9667, 0.9545, 0.9007, 0.9638, 0.9061, 0.9565, 0.9074, 0.9581, 0.9029, 0.9653, 0.9562, 0.8684, 0.9394, 0.8896, 0.9371, 0.887, 0.9521, 0.8655, 0.9072, 0.9675, 0.9089, 0.9589, 0.909, 0.9586, 0.9081, 0.9679, 0.8461, 0.8699, 0.8532, 0.8819, 0.8529, 0.8825, 0.8453, 0.8707, 0.8364, 0.9414, 0.8429, 0.9111, 0.8471, 0.9108, 0.8397, 0.9422, 0.9803, 0.9363, 0.9613, 0.926, 0.9629, 0.9245, 0.9816, 0.9327, 0.8794, 0.9534, 0.8933, 0.9328, 0.8967, 0.9358, 0.8823, 0.9539, 0.8738, 0.8565, 0.878, 0.8793, 0.8715, 0.8801, 0.8673, 0.8582, 0.8014, 0.924, 0.8065, 0.9162, 0.8069, 0.9162, 0.8028, 0.9256, 0.8639, 0.9487, 0.8765, 0.9213, 0.884, 0.9266, 0.8714, 0.9515, 0.985, 0.9143, 0.9623, 0.9164, 0.9616, 0.9144, 0.9849, 0.9105, 0.8906, 0.9563, 0.8993, 0.9487, 0.8988, 0.9514, 0.8934, 0.9587, 0.9029, 0.9653, 0.9074, 0.9581, 0.9081, 0.9587, 0.9046, 0.9662, 0.9106, 0.9686, 0.9095, 0.9577, 0.9101, 0.9568, 0.9126, 0.9688, 0.8434, 0.8734, 0.8525, 0.8848, 0.8523, 0.8857, 0.8428, 0.8743, 0.8311, 0.9401, 0.8373, 0.9111, 0.8429, 0.9111, 0.8364, 0.9414, 0.9809, 0.8958, 0.9583, 0.9065, 0.9573, 0.9046, 0.9792, 0.8923, 0.8714, 0.9515, 0.884, 0.9266, 0.8892, 0.9301, 0.8761, 0.9528, 0.8673, 0.8582, 0.8715, 0.8801, 0.8685, 0.8804, 0.8641, 0.8595, 0.7998, 0.9201, 0.8056, 0.9161, 0.806, 0.9163, 0.8003, 0.9215, 0.8087, 0.9292, 0.8118, 0.9158, 0.8143, 0.9153, 0.8113, 0.9306, 0.9746, 0.9463, 0.9558, 0.9308, 0.9577, 0.9291, 0.9768, 0.9431, 0.8862, 0.9542, 0.8992, 0.9424, 0.8994, 0.9452, 0.888, 0.9546, 0.8774, 0.8554, 0.8812, 0.8784, 0.878, 0.8793, 0.8738, 0.8565, 0.9062, 0.9669, 0.9087, 0.959, 0.9089, 0.9589, 0.9072, 0.9675, 0.8447, 0.8716, 0.8529, 0.8832, 0.8527, 0.884, 0.844, 0.8725, 0.8269, 0.939, 0.8328, 0.9109, 0.8373, 0.9111, 0.8311, 0.9401, 0.9605, 0.9589, 0.946, 0.9386, 0.9479, 0.9372, 0.9637, 0.9568, 0.9257, 0.9687, 0.9174, 0.9494, 0.9191, 0.9479, 0.9285, 0.9685, 0.8526, 0.8652, 0.8582, 0.8809, 0.8571, 0.8808, 0.851, 0.8663, 0.8003, 0.9215, 0.806, 0.9163, 0.8063, 0.9163, 0.8007, 0.9227, 0.7993, 0.913, 0.8035, 0.9145, 0.8039, 0.9148, 0.799, 0.9147, 0.9745, 0.8853, 0.9546, 0.9007, 0.9518, 0.898, 0.9708, 0.8812, 0.9046, 0.9662, 0.9081, 0.9587, 0.9087, 0.959, 0.9062, 0.9669, 0.8328, 0.8859, 0.8408, 0.8963, 0.836, 0.8986, 0.8293, 0.8894, 0.9348, 0.9678, 0.9251, 0.9456, 0.9282, 0.9497, 0.9384, 0.972, 0.8423, 0.8751, 0.852, 0.8865, 0.8516, 0.8874, 0.8417, 0.8761, 0.8244, 0.9381, 0.8295, 0.9107, 0.8328, 0.9109, 0.8269, 0.939, 0.9849, 0.9105, 0.9616, 0.9144, 0.9608, 0.9124, 0.9843, 0.9067, 0.9164, 0.9698, 0.9114, 0.9543, 0.9125, 0.953, 0.9187, 0.9697, 0.851, 0.8663, 0.8571, 0.8808, 0.8552, 0.8809, 0.8488, 0.8676, 0.8033, 0.9074, 0.8064, 0.9141, 0.8027, 0.9143, 0.8008, 0.909, 0.799, 0.9166, 0.8045, 0.9153, 0.8051, 0.9157, 0.7993, 0.9185, 0.9486, 0.9643, 0.9376, 0.9429, 0.9413, 0.9413, 0.9534, 0.9624, 0.8982, 0.962, 0.9043, 0.9542, 0.9061, 0.9565, 0.9007, 0.9638, 0.8293, 0.8894, 0.836, 0.8986, 0.8323, 0.9, 0.8266, 0.8921, 0.815, 0.9008, 0.818, 0.9052, 0.8155, 0.9092, 0.8103, 0.9042, 0.8453, 0.8707, 0.8529, 0.8825, 0.8529, 0.8832, 0.8447, 0.8716, 0.8222, 0.9373, 0.8267, 0.9105, 0.8295, 0.9107, 0.8244, 0.9381, 0.9722, 0.9493, 0.9538, 0.9324, 0.9558, 0.9308, 0.9746, 0.9463, 0.9151, 0.9695, 0.9108, 0.9551, 0.9114, 0.9543, 0.9164, 0.9698, 0.8849, 0.8535, 0.8879, 0.8778, 0.8845, 0.878, 0.881, 0.8544, 0.8003, 0.9102, 0.8029, 0.9143, 0.8032, 0.9143, 0.7998, 0.9115, 0.9844, 0.9219, 0.9635, 0.92, 0.9629, 0.9183, 0.9849, 0.9181, 0.8934, 0.9587, 0.8988, 0.9514, 0.9029, 0.9531, 0.897, 0.9612, 0.8363, 0.8824, 0.8452, 0.893, 0.8408, 0.8963, 0.8328, 0.8859, 0.9315, 0.8556, 0.9213, 0.8809, 0.9187, 0.88, 0.9279, 0.8545, 0.8428, 0.8743, 0.8523, 0.8857, 0.852, 0.8865, 0.8423, 0.8751, 0.8157, 0.9337, 0.8177, 0.9126, 0.8184, 0.9116, 0.817, 0.9346, 0.9708, 0.8812, 0.9518, 0.898, 0.9479, 0.8946, 0.9659, 0.8764, 0.9126, 0.9688, 0.9101, 0.9568, 0.9103, 0.956, 0.9138, 0.9692, 0.881, 0.8544, 0.8845, 0.878, 0.8812, 0.8784, 0.8774, 0.8554, 0.8007, 0.9227, 0.8063, 0.9163, 0.8065, 0.9162, 0.8014, 0.924, 0.9786, 0.9397, 0.9595, 0.9275, 0.9613, 0.926, 0.9803, 0.9363, 0.888, 0.9546, 0.8994, 0.9452, 0.8993, 0.9487, 0.8906, 0.9563, 0.8185, 0.899, 0.8212, 0.9055, 0.818, 0.9052, 0.815, 0.9008, 0.9279, 0.8545, 0.9187, 0.88, 0.9151, 0.8781, 0.9228, 0.853, 0.844, 0.8725, 0.8527, 0.884, 0.8525, 0.8848, 0.8434, 0.8734, 0.8183, 0.9354, 0.821, 0.9108, 0.8236, 0.9105, 0.8197, 0.9363, 0.943, 0.9661, 0.9326, 0.9441, 0.9376, 0.9429, 0.9486, 0.9643, 0.9138, 0.9692, 0.9103, 0.956, 0.9108, 0.9551, 0.9151, 0.9695, 0.8891, 0.8526, 0.8916, 0.8778, 0.8879, 0.8778, 0.8849, 0.8535, 0.7998, 0.9115, 0.8032, 0.9143, 0.8035, 0.9145, 0.7993, 0.913, 0.9792, 0.8923, 0.9573, 0.9046, 0.9562, 0.9027, 0.9771, 0.8889, 0.8838, 0.9535, 0.8985, 0.9384, 0.8992, 0.9424, 0.8862, 0.9542, 0.8266, 0.8921, 0.8323, 0.9, 0.8258, 0.9049, 0.8212, 0.8969, 0.9228, 0.853, 0.9151, 0.8781, 0.9135, 0.8769, 0.9193, 0.8523, 0.8417, 0.8761, 0.8516, 0.8874, 0.8504, 0.8888, 0.8405, 0.8776, 0.8133, 0.9318, 0.8159, 0.9144, 0.8169, 0.9135, 0.8146, 0.9327, 0.9849, 0.9181, 0.9629, 0.9183, 0.9623, 0.9164, 0.985, 0.9143, 0.921, 0.9697, 0.9139, 0.9517, 0.9174, 0.9494, 0.9257, 0.9687, 0.8488, 0.8676, 0.8552, 0.8809, 0.8543, 0.8812, 0.8475, 0.8687, 0.799, 0.9147, 0.8039, 0.9148, 0.8045, 0.9153, 0.799, 0.9166, 0.9572, 0.9607, 0.9439, 0.9399, 0.946, 0.9386, 0.9605, 0.9589, 0.8641, 0.8595, 0.8685, 0.8804, 0.8656, 0.8804, 0.861, 0.8607, 0.8533, 0.9455, 0.8643, 0.915, 0.8701, 0.9182, 0.8584, 0.947, 0.9382, 0.8579, 0.9272, 0.8827, 0.9213, 0.8809, 0.9315, 0.8556, 0.9595, 0.871, 0.9418, 0.8915, 0.9394, 0.8896, 0.9562, 0.8684, 0.8823, 0.9539, 0.8967, 0.9358, 0.8985, 0.9384, 0.8838, 0.9535, 0.8197, 0.9363, 0.8236, 0.9105, 0.8267, 0.9105, 0.8222, 0.9373, 0.9768, 0.9431, 0.9577, 0.9291, 0.9595, 0.9275, 0.9786, 0.9397, 0.9187, 0.9697, 0.9125, 0.953, 0.9139, 0.9517, 0.921, 0.9697, 0.8475, 0.8687, 0.8543, 0.8812, 0.8532, 0.8819, 0.8461, 0.8699, 0.8008, 0.909, 0.8027, 0.9143, 0.8029, 0.9143, 0.8003, 0.9102, 0.9843, 0.9067, 0.9608, 0.9124, 0.96, 0.9104, 0.9835, 0.903, 0.8584, 0.947, 0.8701, 0.9182, 0.8765, 0.9213, 0.8639, 0.9487, 0.8388, 0.8797, 0.8483, 0.8906, 0.8452, 0.893, 0.8363, 0.8824, 0.9193, 0.8523, 0.9135, 0.8769, 0.909, 0.8759, 0.9138, 0.8514, 0.9521, 0.8655, 0.9371, 0.887, 0.9343, 0.8859, 0.9485, 0.8633, 0.8212, 0.8969, 0.8258, 0.9049, 0.8212, 0.9055, 0.8185, 0.899, 0.8146, 0.9327, 0.8169, 0.9135, 0.8177, 0.9126, 0.8157, 0.9337, 0.9771, 0.8889, 0.9562, 0.9027, 0.9546, 0.9007, 0.9745, 0.8853, 0.9095, 0.9683, 0.9094, 0.9582, 0.9095, 0.9577, 0.9106, 0.9686, 0.8558, 0.8638, 0.8609, 0.8815, 0.8582, 0.8809, 0.8526, 0.8652, 0.7993, 0.9185, 0.8051, 0.9157, 0.8056, 0.9161, 0.7998, 0.9201, 0.9696, 0.952, 0.9519, 0.9341, 0.9538, 0.9324, 0.9722, 0.9493, 0.8051, 0.9065, 0.8091, 0.9132, 0.8064, 0.9141, 0.8033, 0.9074, 0.8405, 0.8776, 0.8504, 0.8888, 0.8483, 0.8906, 0.8388, 0.8797, 0.9138, 0.8514, 0.909, 0.8759, 0.9065, 0.8746, 0.9096, 0.851, 0.9485, 0.8633, 0.9343, 0.8859, 0.9317, 0.884, 0.9445, 0.861, 0.9827, 0.9292, 0.9644, 0.9232, 0.964, 0.9217, 0.9836, 0.9256, 0.817, 0.9346, 0.8184, 0.9116, 0.821, 0.9108, 0.8183, 0.9354, 0.9534, 0.9624, 0.9413, 0.9413, 0.9439, 0.9399, 0.9572, 0.9607])
me_cylinder.use_remesh_preserve_volume = False
me_cylinder.use_remesh_preserve_attributes = False
me_cylinder.use_mirror_vertex_groups = False
me_cylinder.update()

# ---- objects
ob_cylinder = bpy.data.objects.new('Cylinder', me_cylinder)

# ---- transforms, parenting, visibility, modifiers, constraints
ob_cylinder.location = (0.0, 0.0, 0.0)
ob_cylinder.rotation_euler = (0.0, 1.571, 0.0)
ob_cylinder.scale = (1.0, 1.0, 0.2017)
ob_cylinder.lineart.crease_threshold = 0.0

# ---- collection membership
col_collection_1.objects.link(ob_cylinder)

# ---- scene / render settings (as saved in the file)
scene.frame_start = 1; scene.frame_end = 250; scene.frame_set(1)
scene.render.engine = 'BLENDER_EEVEE_NEXT'
scene.render.resolution_percentage = 50
scene.render.dither_intensity = 0.0
scene.cycles.use_denoising = False
scene.cycles.samples = 10
scene.cycles.sampling_pattern = 'TABULATED_SOBOL'
scene.cycles.light_sampling_threshold = 0.0
scene.cycles.use_adaptive_sampling = False
scene.cycles.use_light_tree = False
scene.cycles.blur_glossy = 0.0
scene.cycles.volume_bounces = 1
scene.cycles.pixel_filter_type = 'GAUSSIAN'
scene.cycles.sample_clamp_indirect = 0.0
scene.view_settings.view_transform = 'Standard'
bpy.context.view_layer.update()

# ---- added for rendering (the .blend has no active camera and no usable light): camera, sun
cam_auto = bpy.data.cameras.new('AutoCamera')
cam_auto.lens = 50.0
cam_auto.sensor_width = 36.0
cam_auto.clip_end = 1000.0
ob_auto_camera = bpy.data.objects.new('AutoCamera', cam_auto)
scene.collection.objects.link(ob_auto_camera)
ob_auto_camera.location = (2.69054, -3.30205, 2.24042)
ob_auto_camera.rotation_euler = (1.09748, -7.21219e-08, 0.694738)
scene.camera = ob_auto_camera
light_auto_sun = bpy.data.lights.new('AutoSun', 'SUN')
light_auto_sun.energy = 3.0
light_auto_sun.angle = 0.0523599
ob_auto_sun = bpy.data.objects.new('AutoSun', light_auto_sun)
scene.collection.objects.link(ob_auto_sun)
ob_auto_sun.rotation_euler = (0.872665, 0.174533, 0.523599)
bpy.context.view_layer.update()
